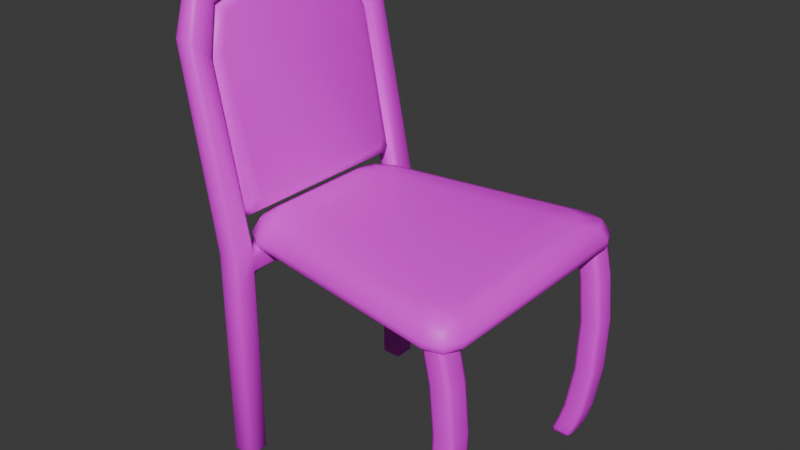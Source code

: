 # Source: Krzeslo21.blend  (saved by Blender 4.0.36; exported with 4.5.12 LTS)
import bpy
from mathutils import Matrix  # noqa: F401  (used for matrix-valued properties, if any)

bpy.ops.wm.read_factory_settings(use_empty=True)
scene = bpy.context.scene
scene.name = 'Scene'

# ---- collections
col_collection = bpy.data.collections.new('Collection'); scene.collection.children.link(col_collection)

# ---- images (referenced by path relative to the original .blend; pixels are not part of the script)
import os
ASSET_DIR = os.environ.get("B2B_ASSET_DIR", "")  # directory of the original .blend (textures are referenced by path, not embedded)
HERE = os.path.dirname(os.path.abspath(__file__))  # packed textures are extracted next to this script under _unpacked/

def load_image(name, relpath, width, height, colorspace="sRGB"):
    """Load a texture the original file referenced (path relative to the .blend, or extracted next to this script)."""
    p = next((c for c in (os.path.join(HERE, relpath), os.path.join(ASSET_DIR, relpath)) if relpath and os.path.exists(c)), "")
    if p:
        img = bpy.data.images.load(p, check_existing=True)
        img.name = name
    else:  # same state as the original file: an image datablock whose file is absent (Cycles renders it pink)
        img = bpy.data.images.new(name, width, height)
        img.source = "FILE"
        img.filepath = "//" + (relpath or name)
    img.colorspace_settings.name = colorspace
    return img
img_untitled = load_image('Untitled', '', 1024, 1024, 'sRGB')

# ---- materials (node trees are filled in below, after node groups)
mat_material = bpy.data.materials.new('Material')
mat_material.alpha_threshold = 0.0
mat_material.use_transparent_shadow = False
mat_material.roughness = 0.5
mat_material.line_color = (0.0, 0.0, 0.0, 1.0)

# ---- material node trees
mat_material.use_nodes = True; mat_material.node_tree.nodes.clear()
_N = mat_material.node_tree.nodes; _L = mat_material.node_tree.links
n0 = _N.new('ShaderNodeOutputMaterial'); n0.name = 'Material Output'; n0.location = (300, 300)
n1 = _N.new('ShaderNodeBsdfPrincipled'); n1.name = 'Principled BSDF'; n1.location = (10, 300)
n1.inputs[3].default_value = 1.45
n2 = _N.new('ShaderNodeTexImage'); n2.name = 'Image Texture'; n2.location = (-280, 280)
n2.image = img_untitled
_L.new(n1.outputs[0], n0.inputs[0])
_L.new(n2.outputs[0], n1.inputs[0])
n0.is_active_output = True

# ---- world
world_world = bpy.data.worlds.new('World'); scene.world = world_world
world_world.use_nodes = True; world_world.node_tree.nodes.clear()
_N = world_world.node_tree.nodes; _L = world_world.node_tree.links
n0 = _N.new('ShaderNodeOutputWorld'); n0.name = 'World Output'; n0.location = (300, 300)
n1 = _N.new('ShaderNodeBackground'); n1.name = 'Background'; n1.location = (10, 300)
n1.inputs[0].default_value = (0.05088, 0.05088, 0.05088, 1.0)
_L.new(n1.outputs[0], n0.inputs[0])
n0.is_active_output = True
world_world.color = (0.05088, 0.05088, 0.05088)
world_world.use_sun_shadow = False
world_world.sun_shadow_jitter_overblur = 0.0

# ---- meshes
me_cube = bpy.data.meshes.new('Cube')
me_cube.from_pydata([(0.9056, -0.9358, 1.647), (0.9386, -0.899, 1.647), (0.929, -0.925, 1.647), (0.9386, -0.7801, 1.647), (0.9056, -0.7433, 1.647), (0.929, -0.754, 1.647), (0.8063, -0.7433, 1.647), (0.7733, -0.7801, 1.647), (0.783, -0.754, 1.647), (0.7733, -0.899, 1.647), (0.8063, -0.9358, 1.647), (0.783, -0.925, 1.647), (0.8813, -0.7433, 0.1496), (0.915, -0.7801, 0.1496), (0.9051, -0.754, 0.1496), (0.823, -0.7801, 0.0007682), (0.8403, -0.7433, 0.04903), (0.8712, -0.7801, 0.04179), (0.8317, -0.754, 0.0149), (0.8488, -0.7588, 0.01858), (0.8607, -0.754, 0.04032), (0.8502, -0.7801, 0.01278), (0.915, -0.899, 0.1496), (0.8813, -0.9358, 0.1496), (0.9051, -0.925, 0.1496), (0.8403, -0.9358, 0.04903), (0.823, -0.899, 0.0007682), (0.8712, -0.899, 0.04179), (0.8282, -0.925, 0.01641), (0.8484, -0.9202, 0.01964), (0.8501, -0.899, 0.01128), (0.8623, -0.925, 0.04541), (0.7497, -0.7801, 0.1496), (0.7834, -0.7433, 0.1496), (0.7596, -0.754, 0.1496), (0.7427, -0.7433, 0.04903), (0.7209, -0.7801, 0.0007682), (0.7059, -0.7801, 0.04179), (0.7284, -0.7541, 0.01641), (0.7108, -0.7588, 0.01964), (0.7024, -0.7801, 0.01128), (0.7178, -0.7541, 0.04541), (0.7834, -0.9358, 0.1496), (0.7497, -0.899, 0.1496), (0.7596, -0.925, 0.1496), (0.7059, -0.899, 0.04179), (0.7209, -0.899, 0.0007682), (0.7427, -0.9358, 0.04903), (0.7034, -0.899, 0.01278), (0.7121, -0.9202, 0.02075), (0.7318, -0.925, 0.0149), (0.7196, -0.9251, 0.0508), (0.8288, -0.7801, 1.395), (0.8617, -0.7433, 1.395), (0.8384, -0.754, 1.395), (0.8247, -0.7433, 0.2887), (0.7912, -0.7801, 0.2887), (0.801, -0.754, 0.2887), (0.8953, -0.7433, 1.043), (0.8623, -0.7801, 1.043), (0.872, -0.754, 1.043), (0.8817, -0.7433, 0.6376), (0.8485, -0.7801, 0.6376), (0.8583, -0.754, 0.6376), (0.9565, -0.7801, 0.2887), (0.9231, -0.7433, 0.2887), (0.9467, -0.754, 0.2887), (0.9611, -0.7433, 1.395), (0.9941, -0.7801, 1.395), (0.9844, -0.754, 1.395), (1.014, -0.7801, 0.6376), (0.9806, -0.7433, 0.6376), (1.004, -0.754, 0.6376), (1.028, -0.7801, 1.043), (0.9945, -0.7433, 1.043), (1.018, -0.754, 1.043), (0.7912, -0.899, 0.2887), (0.8247, -0.9358, 0.2887), (0.801, -0.925, 0.2887), (0.8617, -0.9358, 1.395), (0.8288, -0.899, 1.395), (0.8384, -0.925, 1.395), (0.8485, -0.899, 0.6376), (0.8817, -0.9358, 0.6376), (0.8583, -0.925, 0.6376), (0.8623, -0.899, 1.043), (0.8953, -0.9358, 1.043), (0.872, -0.925, 1.043), (0.9941, -0.899, 1.395), (0.9611, -0.9358, 1.395), (0.9844, -0.925, 1.395), (0.9231, -0.9358, 0.2887), (0.9565, -0.899, 0.2887), (0.9467, -0.925, 0.2887), (0.9945, -0.9358, 1.043), (1.028, -0.899, 1.043), (1.018, -0.925, 1.043), (0.9806, -0.9358, 0.6376), (1.014, -0.899, 0.6376), (1.004, -0.925, 0.6376), (0.9056, 0.9358, 1.647), (0.9386, 0.899, 1.647), (0.929, 0.925, 1.647), (0.9386, 0.7801, 1.647), (0.9056, 0.7433, 1.647), (0.929, 0.754, 1.647), (0.8063, 0.7433, 1.647), (0.7733, 0.7801, 1.647), (0.783, 0.754, 1.647), (0.7733, 0.899, 1.647), (0.8063, 0.9358, 1.647), (0.783, 0.925, 1.647), (0.8813, 0.7433, 0.1496), (0.915, 0.7801, 0.1496), (0.9051, 0.754, 0.1496), (0.823, 0.7801, 0.0007682), (0.8403, 0.7433, 0.04903), (0.8712, 0.7801, 0.04179), (0.8317, 0.754, 0.0149), (0.8488, 0.7588, 0.01858), (0.8607, 0.754, 0.04032), (0.8502, 0.7801, 0.01278), (0.915, 0.899, 0.1496), (0.8813, 0.9358, 0.1496), (0.9051, 0.925, 0.1496), (0.8403, 0.9358, 0.04903), (0.823, 0.899, 0.0007682), (0.8712, 0.899, 0.04179), (0.8282, 0.925, 0.01641), (0.8484, 0.9202, 0.01964), (0.8501, 0.899, 0.01128), (0.8623, 0.925, 0.04541), (0.7497, 0.7801, 0.1496), (0.7834, 0.7433, 0.1496), (0.7596, 0.754, 0.1496), (0.7427, 0.7433, 0.04903), (0.7209, 0.7801, 0.0007682), (0.7059, 0.7801, 0.04179), (0.7284, 0.7541, 0.01641), (0.7108, 0.7588, 0.01964), (0.7024, 0.7801, 0.01128), (0.7178, 0.7541, 0.04541), (0.7834, 0.9358, 0.1496), (0.7497, 0.899, 0.1496), (0.7596, 0.925, 0.1496), (0.7059, 0.899, 0.04179), (0.7209, 0.899, 0.0007682), (0.7427, 0.9358, 0.04903), (0.7034, 0.899, 0.01278), (0.7121, 0.9202, 0.02075), (0.7318, 0.925, 0.0149), (0.7196, 0.9251, 0.0508), (0.8288, 0.7801, 1.395), (0.8617, 0.7433, 1.395), (0.8384, 0.754, 1.395), (0.8247, 0.7433, 0.2887), (0.7912, 0.7801, 0.2887), (0.801, 0.754, 0.2887), (0.8953, 0.7433, 1.043), (0.8623, 0.7801, 1.043), (0.872, 0.754, 1.043), (0.8817, 0.7433, 0.6376), (0.8485, 0.7801, 0.6376), (0.8583, 0.754, 0.6376), (0.9565, 0.7801, 0.2887), (0.9231, 0.7433, 0.2887), (0.9467, 0.754, 0.2887), (0.9611, 0.7433, 1.395), (0.9941, 0.7801, 1.395), (0.9844, 0.754, 1.395), (1.014, 0.7801, 0.6376), (0.9806, 0.7433, 0.6376), (1.004, 0.754, 0.6376), (1.028, 0.7801, 1.043), (0.9945, 0.7433, 1.043), (1.018, 0.754, 1.043), (0.7912, 0.899, 0.2887), (0.8247, 0.9358, 0.2887), (0.801, 0.925, 0.2887), (0.8617, 0.9358, 1.395), (0.8288, 0.899, 1.395), (0.8384, 0.925, 1.395), (0.8485, 0.899, 0.6376), (0.8817, 0.9358, 0.6376), (0.8583, 0.925, 0.6376), (0.8623, 0.899, 1.043), (0.8953, 0.9358, 1.043), (0.872, 0.925, 1.043), (0.9941, 0.899, 1.395), (0.9611, 0.9358, 1.395), (0.9844, 0.925, 1.395), (0.9231, 0.9358, 0.2887), (0.9565, 0.899, 0.2887), (0.9467, 0.925, 0.2887), (0.9945, 0.9358, 1.043), (1.028, 0.899, 1.043), (1.018, 0.925, 1.043), (0.9806, 0.9358, 0.6376), (1.014, 0.899, 0.6376), (1.004, 0.925, 0.6376), (-1.0, -0.4942, 1.7), (-0.8193, -0.7064, 1.7), (-0.9471, -0.6322, 1.7), (-0.9563, -0.4556, 1.805), (-0.7742, -0.6694, 1.805), (-0.9029, -0.5946, 1.805), (-0.8193, 0.7064, 1.7), (-1.0, 0.4942, 1.7), (-0.9471, 0.6322, 1.7), (-0.7742, 0.6694, 1.805), (-0.9563, 0.4556, 1.805), (-0.9029, 0.5946, 1.805), (0.812, -0.9697, 1.7), (1.0, -0.8096, 1.7), (0.9449, -0.9353, 1.7), (0.7661, -0.9179, 1.805), (0.9563, -0.756, 1.805), (0.9006, -0.8832, 1.805), (1.0, 0.8096, 1.7), (0.812, 0.9697, 1.7), (0.9449, 0.9353, 1.7), (0.9563, 0.756, 1.805), (0.7661, 0.9179, 1.805), (0.9006, 0.8832, 1.805), (-0.6674, -0.5797, 1.849), (-0.797, -0.5044, 1.849), (-0.8507, -0.3644, 1.849), (-0.797, 0.5044, 1.849), (-0.6674, 0.5797, 1.849), (-0.8507, 0.3644, 1.849), (0.7943, 0.7585, 1.849), (0.8507, 0.6298, 1.849), (0.6583, 0.7936, 1.849), (0.7943, -0.7585, 1.849), (0.6583, -0.7936, 1.849), (0.8507, -0.6298, 1.849), (-0.6208, -0.4493, 1.864), (-0.6871, -0.4108, 1.864), (-0.7146, -0.3392, 1.864), (-0.6871, 0.4108, 1.864), (-0.6208, 0.4493, 1.864), (-0.7146, 0.3392, 1.864), (0.6962, 0.6433, 1.864), (0.7146, 0.6013, 1.864), (0.6519, 0.6547, 1.864), (0.6962, -0.6433, 1.864), (0.6519, -0.6547, 1.864), (0.7146, -0.6013, 1.864), (-0.8158, -0.6951, 1.647), (-0.8197, -0.7064, 1.658), (-0.9883, -0.4926, 1.647), (-1.0, -0.4946, 1.658), (-0.9378, -0.6243, 1.647), (-0.9472, -0.6323, 1.658), (-0.9883, 0.4926, 1.647), (-1.0, 0.4946, 1.658), (-0.8158, 0.6951, 1.647), (-0.8197, 0.7064, 1.658), (-0.9378, 0.6243, 1.647), (-0.9472, 0.6323, 1.658), (0.9883, -0.8079, 1.647), (1.0, -0.8102, 1.658), (0.8123, -0.9578, 1.647), (0.8126, -0.9698, 1.658), (0.9367, -0.9257, 1.647), (0.9451, -0.9356, 1.658), (0.8123, 0.9578, 1.647), (0.8126, 0.9698, 1.658), (0.9883, 0.8079, 1.647), (1.0, 0.8102, 1.658), (0.9367, 0.9257, 1.647), (0.9451, 0.9356, 1.658), (-0.6455, -0.3613, 1.875), (0.6692, -0.5995, 1.875), (-0.6455, 0.3613, 1.875), (0.6692, 0.5995, 1.875), (-0.9747, 0.7779, 0.0309), (-0.9438, 0.7779, -3.893e-06), (-0.9438, 0.747, 0.0309), (-0.9438, 0.9006, -3.893e-06), (-0.9747, 0.9023, 0.0309), (-0.9436, 0.9315, 0.0309), (-0.821, 0.7779, -3.893e-06), (-0.7901, 0.7779, 0.0309), (-0.821, 0.747, 0.0309), (-0.821, 0.9006, -3.893e-06), (-0.8212, 0.9315, 0.0309), (-0.7901, 0.9023, 0.0309), (-0.9438, 0.747, 1.449), (-0.9438, 0.7161, 1.48), (-0.9747, 0.7779, 1.511), (-0.821, 0.747, 1.449), (-0.7901, 0.7779, 1.511), (-0.821, 0.7161, 1.48), (-0.8212, 0.9315, 1.48), (-0.7901, 0.9024, 1.48), (-0.9747, 0.9024, 1.48), (-0.9436, 0.9315, 1.48), (-1.276, 0.306, 3.378), (-1.31, 0.3314, 3.401), (-1.211, 0.7844, 2.97), (-1.179, 0.7609, 2.95), (-1.268, 0.66, 3.283), (-1.241, 0.6396, 3.265), (-1.076, 0.7609, 2.95), (-1.054, 0.7844, 2.97), (-1.141, 0.3314, 3.401), (-1.165, 0.306, 3.378), (-1.151, 0.6396, 3.265), (-1.132, 0.66, 3.283), (-1.211, 0.9176, 3.086), (-1.232, 0.8934, 3.065), (-1.333, 0.4483, 3.502), (-1.31, 0.4743, 3.525), (-1.268, 0.7757, 3.384), (-1.287, 0.7548, 3.366), (-1.199, 0.4743, 3.525), (-1.165, 0.4483, 3.502), (-1.076, 0.8934, 3.065), (-1.107, 0.9176, 3.086), (-1.151, 0.7548, 3.366), (-1.178, 0.7757, 3.384), (-0.9747, 0.9026, 1.645), (-0.9435, 0.9315, 1.645), (-0.8212, 0.9315, 1.645), (-0.7901, 0.9026, 1.645), (-0.8272, 0.747, 1.676), (-0.821, 0.7161, 1.645), (-0.7873, 0.7748, 1.615), (-0.9492, 0.747, 1.676), (-0.9719, 0.7748, 1.615), (-0.9438, 0.7161, 1.645), (-0.821, 0.0, 1.48), (-0.7901, 0.0, 1.511), (-0.9747, 0.0, 1.511), (-0.9438, 0.0, 1.48), (-0.7901, 0.0, 1.614), (-0.821, 0.0, 1.645), (-0.9438, 0.0, 1.645), (-0.9747, 0.0, 1.614), (-0.9282, 0.6711, 1.846), (-0.868, 0.6598, 1.885), (-0.9335, 0.7378, 1.911), (-0.8769, 0.7112, 1.935), (-1.216, 0.6338, 3.248), (-1.151, 0.6129, 3.24), (-1.25, 0.3103, 3.357), (-1.181, 0.3054, 3.345), (-1.157, 0.7513, 2.942), (-1.092, 0.7243, 2.951), (-0.8649, 0.6482, 2.008), (-0.8473, 0.6085, 1.954), (-1.14, 0.2948, 3.288), (-1.119, 0.5636, 3.196), (-1.061, 0.6604, 2.946), (-0.9747, -0.7779, 0.0309), (-0.9438, -0.7779, -3.893e-06), (-0.9438, -0.747, 0.0309), (-0.9438, -0.9006, -3.893e-06), (-0.9747, -0.9023, 0.0309), (-0.9436, -0.9315, 0.0309), (-0.821, -0.7779, -3.893e-06), (-0.7901, -0.7779, 0.0309), (-0.821, -0.747, 0.0309), (-0.821, -0.9006, -3.893e-06), (-0.8212, -0.9315, 0.0309), (-0.7901, -0.9023, 0.0309), (-0.9438, -0.747, 1.449), (-0.9438, -0.7161, 1.48), (-0.9747, -0.7779, 1.511), (-0.821, -0.747, 1.449), (-0.7901, -0.7779, 1.511), (-0.821, -0.7161, 1.48), (-0.8212, -0.9315, 1.48), (-0.7901, -0.9024, 1.48), (-0.9747, -0.9024, 1.48), (-0.9436, -0.9315, 1.48), (-1.276, -0.306, 3.378), (-1.31, -0.3314, 3.401), (-1.211, -0.7844, 2.97), (-1.179, -0.7609, 2.95), (-1.268, -0.66, 3.283), (-1.241, -0.6396, 3.265), (-1.076, -0.7609, 2.95), (-1.054, -0.7844, 2.97), (-1.141, -0.3314, 3.401), (-1.165, -0.306, 3.378), (-1.151, -0.6396, 3.265), (-1.132, -0.66, 3.283), (-1.211, -0.9176, 3.086), (-1.232, -0.8934, 3.065), (-1.333, -0.4483, 3.502), (-1.31, -0.4743, 3.525), (-1.268, -0.7757, 3.384), (-1.287, -0.7548, 3.366), (-1.199, -0.4743, 3.525), (-1.165, -0.4483, 3.502), (-1.076, -0.8934, 3.065), (-1.107, -0.9176, 3.086), (-1.151, -0.7548, 3.366), (-1.178, -0.7757, 3.384), (-0.9747, -0.9026, 1.645), (-0.9435, -0.9315, 1.645), (-0.8212, -0.9315, 1.645), (-0.7901, -0.9026, 1.645), (-0.8272, -0.747, 1.676), (-0.821, -0.7161, 1.645), (-0.7873, -0.7748, 1.615), (-0.9492, -0.747, 1.676), (-0.9719, -0.7748, 1.615), (-0.9438, -0.7161, 1.645), (-0.9282, -0.6711, 1.846), (-0.868, -0.6598, 1.885), (-0.9335, -0.7378, 1.911), (-0.8769, -0.7112, 1.935), (-1.216, -0.6338, 3.248), (-1.151, -0.6129, 3.24), (-1.25, -0.3103, 3.357), (-1.181, -0.3054, 3.345), (-1.157, -0.7513, 2.942), (-1.092, -0.7243, 2.951), (-0.8649, -0.6482, 2.008), (-0.8473, -0.6085, 1.954), (-1.14, -0.2948, 3.288), (-1.119, -0.5636, 3.196), (-1.061, -0.6604, 2.946), (-1.266, 0.3092, 3.346), (-1.261, 0.3104, 3.355), (-1.168, 0.7514, 2.939), (-1.174, 0.744, 2.937), (-1.227, 0.6339, 3.245), (-1.234, 0.6282, 3.238), (-0.9533, 0.7307, 1.91), (-0.9444, 0.7379, 1.909), (-0.947, 0.6683, 1.849), (-0.9391, 0.6712, 1.844), (-1.261, -0.3104, 3.355), (-1.266, -0.3092, 3.346), (-1.174, -0.744, 2.937), (-1.168, -0.7514, 2.939), (-1.234, -0.6282, 3.238), (-1.227, -0.6339, 3.245), (-0.9444, -0.7379, 1.909), (-0.9533, -0.7307, 1.91), (-0.947, -0.6683, 1.849), (-0.9391, -0.6712, 1.844)], [], [(32, 43, 76, 56), (25, 23, 42, 47), (36, 15, 26, 46), (79, 89, 0, 10), (45, 43, 32, 37), (35, 33, 12, 16), (17, 13, 22, 27), (42, 23, 91, 77), (52, 80, 9, 7), (12, 33, 55, 65), (67, 53, 6, 4), (22, 13, 64, 92), (53, 67, 74, 58), (58, 74, 71, 61), (85, 59, 62, 82), (73, 95, 98, 70), (97, 83, 77, 91), (68, 88, 95, 73), (61, 71, 65, 55), (70, 98, 92, 64), (82, 62, 56, 76), (94, 86, 83, 97), (89, 79, 86, 94), (80, 52, 59, 85), (15, 18, 19, 21), (16, 20, 19, 18), (17, 21, 19, 20), (25, 28, 29, 31), (26, 30, 29, 28), (27, 31, 29, 30), (35, 38, 39, 41), (36, 40, 39, 38), (37, 41, 39, 40), (45, 48, 49, 51), (46, 50, 49, 48), (47, 51, 49, 50), (33, 35, 41, 34), (34, 41, 37, 32), (23, 25, 31, 24), (24, 31, 27, 22), (26, 15, 21, 30), (30, 21, 17, 27), (47, 42, 44, 51), (51, 44, 43, 45), (46, 26, 28, 50), (50, 28, 25, 47), (13, 17, 20, 14), (14, 20, 16, 12), (36, 46, 48, 40), (40, 48, 45, 37), (15, 36, 38, 18), (18, 38, 35, 16), (86, 79, 81, 87), (87, 81, 80, 85), (53, 58, 60, 54), (54, 60, 59, 52), (83, 86, 87, 84), (84, 87, 85, 82), (58, 61, 63, 60), (60, 63, 62, 59), (77, 83, 84, 78), (78, 84, 82, 76), (61, 55, 57, 63), (63, 57, 56, 62), (74, 67, 69, 75), (75, 69, 68, 73), (89, 94, 96, 90), (90, 96, 95, 88), (71, 74, 75, 72), (72, 75, 73, 70), (94, 97, 99, 96), (96, 99, 98, 95), (65, 71, 72, 66), (66, 72, 70, 64), (97, 91, 93, 99), (99, 93, 92, 98), (55, 33, 34, 57), (57, 34, 32, 56), (42, 77, 78, 44), (44, 78, 76, 43), (64, 13, 14, 66), (66, 14, 12, 65), (3, 68, 69, 5), (5, 69, 67, 4), (52, 7, 8, 54), (54, 8, 6, 53), (79, 10, 11, 81), (81, 11, 9, 80), (91, 23, 24, 93), (93, 24, 22, 92), (0, 89, 90, 2), (2, 90, 88, 1), (88, 68, 3, 1), (132, 156, 176, 143), (125, 147, 142, 123), (136, 146, 126, 115), (179, 110, 100, 189), (145, 137, 132, 143), (135, 116, 112, 133), (117, 127, 122, 113), (142, 177, 191, 123), (152, 107, 109, 180), (112, 165, 155, 133), (167, 104, 106, 153), (122, 192, 164, 113), (153, 158, 174, 167), (158, 161, 171, 174), (185, 182, 162, 159), (173, 170, 198, 195), (197, 191, 177, 183), (168, 173, 195, 188), (161, 155, 165, 171), (170, 164, 192, 198), (182, 176, 156, 162), (194, 197, 183, 186), (189, 194, 186, 179), (180, 185, 159, 152), (115, 121, 119, 118), (116, 118, 119, 120), (117, 120, 119, 121), (125, 131, 129, 128), (126, 128, 129, 130), (127, 130, 129, 131), (135, 141, 139, 138), (136, 138, 139, 140), (137, 140, 139, 141), (145, 151, 149, 148), (146, 148, 149, 150), (147, 150, 149, 151), (133, 134, 141, 135), (134, 132, 137, 141), (123, 124, 131, 125), (124, 122, 127, 131), (126, 130, 121, 115), (130, 127, 117, 121), (147, 151, 144, 142), (151, 145, 143, 144), (146, 150, 128, 126), (150, 147, 125, 128), (113, 114, 120, 117), (114, 112, 116, 120), (136, 140, 148, 146), (140, 137, 145, 148), (115, 118, 138, 136), (118, 116, 135, 138), (186, 187, 181, 179), (187, 185, 180, 181), (153, 154, 160, 158), (154, 152, 159, 160), (183, 184, 187, 186), (184, 182, 185, 187), (158, 160, 163, 161), (160, 159, 162, 163), (177, 178, 184, 183), (178, 176, 182, 184), (161, 163, 157, 155), (163, 162, 156, 157), (174, 175, 169, 167), (175, 173, 168, 169), (189, 190, 196, 194), (190, 188, 195, 196), (171, 172, 175, 174), (172, 170, 173, 175), (194, 196, 199, 197), (196, 195, 198, 199), (165, 166, 172, 171), (166, 164, 170, 172), (197, 199, 193, 191), (199, 198, 192, 193), (155, 157, 134, 133), (157, 156, 132, 134), (142, 144, 178, 177), (144, 143, 176, 178), (164, 166, 114, 113), (166, 165, 112, 114), (103, 105, 169, 168), (105, 104, 167, 169), (152, 154, 108, 107), (154, 153, 106, 108), (179, 181, 111, 110), (181, 180, 109, 111), (191, 193, 124, 123), (193, 192, 122, 124), (100, 102, 190, 189), (102, 101, 188, 190), (188, 101, 103, 168), (215, 204, 201, 212), (234, 224, 204, 215), (261, 213, 214, 265), (200, 251, 253, 202), (265, 214, 212, 263), (228, 232, 222, 209), (209, 222, 219, 206), (231, 235, 216, 221), (221, 216, 213, 218), (226, 229, 210, 203), (203, 210, 207, 200), (208, 259, 255, 207), (204, 224, 225, 205), (205, 225, 226, 203), (228, 209, 211, 227), (227, 211, 210, 229), (201, 204, 205, 202), (202, 205, 203, 200), (209, 206, 208, 211), (211, 208, 207, 210), (231, 221, 223, 230), (230, 223, 222, 232), (221, 218, 220, 223), (223, 220, 219, 222), (234, 215, 217, 233), (233, 217, 216, 235), (215, 212, 214, 217), (217, 214, 213, 216), (269, 218, 213, 261), (220, 271, 267, 219), (251, 200, 207, 255), (263, 212, 201, 249), (257, 206, 219, 267), (206, 257, 259, 208), (218, 269, 271, 220), (202, 253, 249, 201), (236, 237, 225, 224), (237, 238, 226, 225), (239, 240, 228, 227), (241, 239, 227, 229), (242, 243, 231, 230), (244, 242, 230, 232), (245, 246, 234, 233), (247, 245, 233, 235), (246, 236, 224, 234), (238, 241, 229, 226), (243, 247, 235, 231), (240, 244, 232, 228), (272, 274, 241, 238), (274, 240, 239, 241), (264, 260, 261, 265), (262, 264, 265, 263), (250, 252, 253, 251), (252, 248, 249, 253), (256, 258, 259, 257), (258, 254, 255, 259), (268, 270, 271, 269), (270, 266, 267, 271), (251, 255, 254, 250), (257, 267, 266, 256), (269, 261, 260, 268), (263, 249, 248, 262), (254, 258, 256, 266, 270, 268, 260, 264, 262, 248, 252, 250), (236, 272, 238, 237), (246, 273, 272, 236), (273, 275, 274, 272), (275, 244, 240, 274), (245, 247, 273, 246), (247, 243, 275, 273), (243, 242, 244, 275), (392, 395, 316, 313), (304, 301, 329, 326), (391, 312, 299, 378), (284, 291, 288, 278), (309, 320, 317, 306), (313, 316, 321, 314), (287, 295, 292, 283), (281, 297, 294, 286), (279, 285, 282, 277), (307, 298, 303, 308), (299, 312, 315, 302), (300, 311, 322, 330), (327, 331, 338, 337), (323, 310, 319, 324), (318, 305, 328, 325), (314, 321, 319, 310), (302, 315, 311, 300), (308, 303, 301, 304), (290, 330, 322, 296), (330, 290, 334, 339), (385, 306, 317, 396), (292, 328, 336, 333), (297, 323, 324, 294), (305, 318, 320, 309), (295, 325, 328, 292), (289, 293, 332, 335), (276, 277, 278), (279, 280, 281), (282, 283, 284), (285, 286, 287), (288, 289, 290), (291, 292, 293), (326, 327, 328), (329, 330, 331), (279, 277, 276, 280), (297, 281, 280, 296), (285, 279, 281, 286), (295, 287, 286, 294), (282, 285, 287, 283), (291, 284, 283, 292), (277, 282, 284, 278), (278, 288, 290, 276), (293, 289, 288, 291), (309, 306, 307, 308), (299, 302, 303, 298), (305, 309, 308, 304), (302, 300, 301, 303), (315, 312, 313, 314), (317, 320, 321, 316), (311, 315, 314, 310), (320, 318, 319, 321), (329, 301, 300, 330), (323, 297, 296, 322), (385, 386, 307, 306), (312, 391, 392, 313), (395, 396, 317, 316), (325, 295, 294, 324), (377, 298, 307, 386), (310, 323, 322, 311), (318, 325, 324, 319), (304, 326, 328, 305), (326, 329, 331, 327), (327, 337, 336, 328), (332, 293, 292, 333), (334, 290, 289, 335), (330, 339, 338, 331), (276, 290, 296, 280), (417, 418, 347, 346), (428, 430, 344, 348), (433, 428, 348, 342), (421, 422, 351, 350, 354, 353, 352, 423, 424, 425), (435, 433, 342, 340), (436, 417, 346, 427), (340, 342, 343, 341), (341, 343, 350, 351), (344, 346, 347, 345), (345, 347, 352, 353), (348, 344, 345, 349), (349, 345, 353, 354), (342, 348, 349, 343), (343, 349, 354, 350), (418, 423, 352, 347), (341, 412, 411, 340), (351, 422, 412, 341), (441, 415, 417, 436), (340, 411, 445, 435), (383, 405, 408, 380), (363, 357, 367, 370), (388, 385, 396, 399), (392, 393, 400, 395), (366, 362, 371, 374), (360, 365, 373, 376), (358, 356, 361, 364), (386, 387, 382, 377), (378, 381, 394, 391), (379, 409, 401, 390), (406, 337, 338, 410), (402, 403, 398, 389), (397, 404, 407, 384), (393, 389, 398, 400), (381, 379, 390, 394), (387, 383, 380, 382), (369, 375, 401, 409), (409, 339, 334, 369), (371, 333, 336, 407), (376, 373, 403, 402), (384, 388, 399, 397), (374, 371, 407, 404), (368, 335, 332, 372), (355, 357, 356), (358, 360, 359), (361, 363, 362), (364, 366, 365), (367, 369, 368), (370, 372, 371), (405, 407, 406), (408, 410, 409), (358, 359, 355, 356), (376, 375, 359, 360), (364, 365, 360, 358), (374, 373, 365, 366), (361, 362, 366, 364), (370, 371, 362, 363), (356, 357, 363, 361), (357, 355, 369, 367), (372, 370, 367, 368), (388, 387, 386, 385), (378, 377, 382, 381), (384, 383, 387, 388), (381, 382, 380, 379), (394, 393, 392, 391), (396, 395, 400, 399), (390, 389, 393, 394), (399, 400, 398, 397), (408, 409, 379, 380), (402, 401, 375, 376), (404, 403, 373, 374), (389, 390, 401, 402), (397, 398, 403, 404), (383, 384, 407, 405), (405, 406, 410, 408), (406, 407, 336, 337), (332, 333, 371, 372), (334, 335, 368, 369), (409, 410, 338, 339), (355, 359, 375, 369), (442, 413, 419, 439), (445, 411, 413, 442), (439, 419, 415, 441), (411, 412, 414, 413), (412, 422, 421, 414), (415, 416, 418, 417), (416, 424, 423, 418), (419, 420, 416, 415), (420, 425, 424, 416), (413, 414, 420, 419), (414, 421, 425, 420), (430, 427, 346, 344), (298, 377, 378, 299), (434, 432, 433, 435), (431, 426, 427, 430), (429, 431, 430, 428), (432, 429, 428, 433), (445, 442, 443, 444), (441, 436, 437, 440), (439, 441, 440, 438), (442, 439, 438, 443), (436, 427, 426, 437), (435, 445, 444, 434), (444, 443, 438, 440, 437, 426, 431, 429, 432, 434)])
me_cube.polygons.foreach_set('use_smooth', [True] * 426)
_uv = me_cube.uv_layers.new(name='UVMap')
_uv.uv.foreach_set('vector', [0.7714, 0.2259, 0.7535, 0.2259, 0.7535, 0.2046, 0.7714, 0.2046, 0.06078, 0.77, 0.05528, 0.7546, 0.07003, 0.7553, 0.0755, 0.7707, 0.2313, 0.7843, 0.2159, 0.7843, 0.2159, 0.7663, 0.2313, 0.7663, 0.0664, 0.567, 0.05143, 0.5663, 0.06144, 0.5288, 0.07642, 0.5294, 0.7535, 0.2425, 0.7535, 0.2259, 0.7714, 0.2259, 0.7714, 0.2425, 0.08455, 0.7707, 0.09, 0.7553, 0.1048, 0.7546, 0.09926, 0.77, 0.164, 0.7708, 0.164, 0.7545, 0.182, 0.7545, 0.182, 0.7708, 0.07003, 0.7553, 0.05528, 0.7546, 0.04989, 0.7334, 0.06472, 0.734, 0.7714, 0.03761, 0.7535, 0.03761, 0.7535, 6.905e-05, 0.7714, 6.905e-05, 0.1048, 0.7546, 0.09, 0.7553, 0.09529, 0.734, 0.1101, 0.7334, 0.1085, 0.5663, 0.09349, 0.567, 0.08344, 0.5294, 0.09842, 0.5288, 0.182, 0.7545, 0.164, 0.7545, 0.164, 0.7335, 0.182, 0.7335, 0.09349, 0.567, 0.1085, 0.5663, 0.1159, 0.6192, 0.1009, 0.6199, 0.1009, 0.6199, 0.1159, 0.6192, 0.1165, 0.6804, 0.1016, 0.6811, 0.7535, 0.09051, 0.7714, 0.09051, 0.7714, 0.1516, 0.7535, 0.1516, 0.164, 0.6198, 0.182, 0.6198, 0.182, 0.6809, 0.164, 0.6809, 0.0435, 0.6804, 0.05842, 0.6811, 0.06472, 0.734, 0.04989, 0.7334, 0.164, 0.5666, 0.182, 0.5666, 0.182, 0.6198, 0.164, 0.6198, 0.1016, 0.6811, 0.1165, 0.6804, 0.1101, 0.7334, 0.09529, 0.734, 0.164, 0.6809, 0.182, 0.6809, 0.182, 0.7335, 0.164, 0.7335, 0.7535, 0.1516, 0.7714, 0.1516, 0.7714, 0.2046, 0.7535, 0.2046, 0.04407, 0.6193, 0.05903, 0.6199, 0.05842, 0.6811, 0.0435, 0.6804, 0.05143, 0.5663, 0.0664, 0.567, 0.05903, 0.6199, 0.04407, 0.6193, 0.7535, 0.03761, 0.7714, 0.03761, 0.7714, 0.09051, 0.7535, 0.09051, 0.2159, 0.7843, 0.2145, 0.7882, 0.2119, 0.7875, 0.2117, 0.7843, 0.09926, 0.77, 0.1024, 0.7712, 0.1007, 0.7746, 0.09819, 0.7753, 0.164, 0.7708, 0.164, 0.7752, 0.1608, 0.7743, 0.1601, 0.771, 0.06078, 0.77, 0.06239, 0.775, 0.05937, 0.7744, 0.05745, 0.7705, 0.2159, 0.7663, 0.2117, 0.7663, 0.2119, 0.7631, 0.215, 0.7624, 0.182, 0.7708, 0.1859, 0.7703, 0.1852, 0.7742, 0.182, 0.7754, 0.08455, 0.7707, 0.0826, 0.7757, 0.07993, 0.7754, 0.08081, 0.7714, 0.2313, 0.7843, 0.234, 0.7843, 0.2326, 0.7875, 0.23, 0.7882, 0.7714, 0.2425, 0.7753, 0.2418, 0.7746, 0.2458, 0.7714, 0.2471, 0.7535, 0.2425, 0.7535, 0.2469, 0.7503, 0.2456, 0.7495, 0.241, 0.2313, 0.7663, 0.2295, 0.7624, 0.2324, 0.7631, 0.2338, 0.7663, 0.0755, 0.7707, 0.079, 0.7706, 0.07993, 0.7752, 0.07692, 0.7759, 0.09, 0.7553, 0.08455, 0.7707, 0.08081, 0.7714, 0.08641, 0.7554, 0.7753, 0.2258, 0.7753, 0.2418, 0.7714, 0.2425, 0.7714, 0.2259, 0.05528, 0.7546, 0.06078, 0.77, 0.05745, 0.7705, 0.05168, 0.7545, 0.1859, 0.7545, 0.1859, 0.7703, 0.182, 0.7708, 0.182, 0.7545, 0.2159, 0.7663, 0.2159, 0.7843, 0.2117, 0.7843, 0.2117, 0.7663, 0.182, 0.7754, 0.164, 0.7752, 0.164, 0.7708, 0.182, 0.7708, 0.0755, 0.7707, 0.07003, 0.7553, 0.07362, 0.7554, 0.079, 0.7706, 0.7495, 0.241, 0.7495, 0.2258, 0.7535, 0.2259, 0.7535, 0.2425, 0.2313, 0.7663, 0.2159, 0.7663, 0.215, 0.7624, 0.2295, 0.7624, 0.07692, 0.7759, 0.06239, 0.775, 0.06078, 0.77, 0.0755, 0.7707, 0.164, 0.7545, 0.164, 0.7708, 0.1601, 0.771, 0.1601, 0.7545, 0.1084, 0.7545, 0.1024, 0.7712, 0.09926, 0.77, 0.1048, 0.7546, 0.2313, 0.7843, 0.2313, 0.7663, 0.2338, 0.7663, 0.234, 0.7843, 0.7714, 0.2471, 0.7535, 0.2469, 0.7535, 0.2425, 0.7714, 0.2425, 0.2159, 0.7843, 0.2313, 0.7843, 0.23, 0.7882, 0.2145, 0.7882, 0.09819, 0.7753, 0.0826, 0.7757, 0.08455, 0.7707, 0.09926, 0.77, 0.05903, 0.6199, 0.0664, 0.567, 0.06992, 0.5671, 0.06255, 0.6201, 0.7495, 0.09044, 0.7495, 0.03754, 0.7535, 0.03761, 0.7535, 0.09051, 0.09349, 0.567, 0.1009, 0.6199, 0.09738, 0.6201, 0.08997, 0.5672, 0.7753, 0.03754, 0.7753, 0.09044, 0.7714, 0.09051, 0.7714, 0.03761, 0.05842, 0.6811, 0.05903, 0.6199, 0.06255, 0.6201, 0.06195, 0.6812, 0.7495, 0.1516, 0.7495, 0.09044, 0.7535, 0.09051, 0.7535, 0.1516, 0.1009, 0.6199, 0.1016, 0.6811, 0.09803, 0.6812, 0.09738, 0.6201, 0.7753, 0.09044, 0.7753, 0.1516, 0.7714, 0.1516, 0.7714, 0.09051, 0.06472, 0.734, 0.05842, 0.6811, 0.06195, 0.6812, 0.06829, 0.7342, 0.7495, 0.2046, 0.7495, 0.1516, 0.7535, 0.1516, 0.7535, 0.2046, 0.1016, 0.6811, 0.09529, 0.734, 0.09173, 0.7342, 0.09803, 0.6812, 0.7753, 0.1516, 0.7753, 0.2046, 0.7714, 0.2046, 0.7714, 0.1516, 0.1159, 0.6192, 0.1085, 0.5663, 0.112, 0.5662, 0.1194, 0.6191, 0.1601, 0.6198, 0.1601, 0.5666, 0.164, 0.5666, 0.164, 0.6198, 0.05143, 0.5663, 0.04407, 0.6193, 0.04055, 0.6191, 0.04791, 0.5662, 0.1859, 0.5666, 0.1859, 0.6198, 0.182, 0.6198, 0.182, 0.5666, 0.1165, 0.6804, 0.1159, 0.6192, 0.1194, 0.6191, 0.12, 0.6802, 0.1601, 0.6809, 0.1601, 0.6198, 0.164, 0.6198, 0.164, 0.6809, 0.04407, 0.6193, 0.0435, 0.6804, 0.03997, 0.6803, 0.04055, 0.6191, 0.1859, 0.6198, 0.1859, 0.6809, 0.182, 0.6809, 0.182, 0.6198, 0.1101, 0.7334, 0.1165, 0.6804, 0.12, 0.6802, 0.1137, 0.7332, 0.1601, 0.7335, 0.1601, 0.6809, 0.164, 0.6809, 0.164, 0.7335, 0.0435, 0.6804, 0.04989, 0.7334, 0.04632, 0.7332, 0.03997, 0.6803, 0.1859, 0.6809, 0.1859, 0.7335, 0.182, 0.7335, 0.182, 0.6809, 0.09529, 0.734, 0.09, 0.7553, 0.08641, 0.7554, 0.09173, 0.7342, 0.7753, 0.2046, 0.7753, 0.2258, 0.7714, 0.2259, 0.7714, 0.2046, 0.07003, 0.7553, 0.06472, 0.734, 0.06829, 0.7342, 0.07362, 0.7554, 0.7495, 0.2258, 0.7495, 0.2046, 0.7535, 0.2046, 0.7535, 0.2259, 0.164, 0.7335, 0.164, 0.7545, 0.1601, 0.7545, 0.1601, 0.7335, 0.1137, 0.7332, 0.1084, 0.7545, 0.1048, 0.7546, 0.1101, 0.7334, 0.164, 0.5286, 0.164, 0.5666, 0.1601, 0.5666, 0.1601, 0.5286, 0.1019, 0.5286, 0.112, 0.5662, 0.1085, 0.5663, 0.09842, 0.5288, 0.7714, 0.03761, 0.7714, 6.905e-05, 0.7753, 0.0, 0.7753, 0.03754, 0.08997, 0.5672, 0.07993, 0.5296, 0.08344, 0.5294, 0.09349, 0.567, 0.0664, 0.567, 0.07642, 0.5294, 0.07993, 0.5296, 0.06992, 0.5671, 0.7495, 0.03754, 0.7495, 0.0, 0.7535, 6.905e-05, 0.7535, 0.03761, 0.04989, 0.7334, 0.05528, 0.7546, 0.05168, 0.7545, 0.04632, 0.7332, 0.1859, 0.7335, 0.1859, 0.7545, 0.182, 0.7545, 0.182, 0.7335, 0.06144, 0.5288, 0.05143, 0.5663, 0.04791, 0.5662, 0.05793, 0.5286, 0.1859, 0.5286, 0.1859, 0.5666, 0.182, 0.5666, 0.182, 0.5286, 0.182, 0.5666, 0.164, 0.5666, 0.164, 0.5286, 0.182, 0.5286, 0.7535, 0.473, 0.7535, 0.4517, 0.7714, 0.4517, 0.7714, 0.473, 0.01915, 0.77, 0.004432, 0.7707, 0.009901, 0.7553, 0.02465, 0.7546, 0.7757, 0.516, 0.7757, 0.4981, 0.791, 0.4981, 0.791, 0.516, 0.01353, 0.567, 0.003513, 0.5294, 0.01849, 0.5288, 0.0285, 0.5663, 0.7714, 0.4896, 0.7535, 0.4896, 0.7535, 0.473, 0.7714, 0.473, 0.1555, 0.7707, 0.1408, 0.77, 0.1353, 0.7546, 0.15, 0.7553, 0.2078, 0.7708, 0.1898, 0.7708, 0.1898, 0.7545, 0.2078, 0.7545, 0.009901, 0.7553, 0.01521, 0.734, 0.03004, 0.7334, 0.02465, 0.7546, 0.7535, 0.2847, 0.7535, 0.2472, 0.7714, 0.2472, 0.7714, 0.2847, 0.1353, 0.7546, 0.1299, 0.7334, 0.1447, 0.734, 0.15, 0.7553, 0.1316, 0.5663, 0.1416, 0.5288, 0.1566, 0.5294, 0.1465, 0.567, 0.1898, 0.7545, 0.1898, 0.7335, 0.2078, 0.7335, 0.2078, 0.7545, 0.1465, 0.567, 0.1391, 0.6199, 0.1242, 0.6192, 0.1316, 0.5663, 0.1391, 0.6199, 0.1385, 0.6811, 0.1235, 0.6804, 0.1242, 0.6192, 0.7714, 0.3376, 0.7714, 0.3987, 0.7535, 0.3987, 0.7535, 0.3376, 0.2078, 0.6198, 0.2078, 0.6809, 0.1898, 0.6809, 0.1898, 0.6198, 0.03643, 0.6804, 0.03004, 0.7334, 0.01521, 0.734, 0.02151, 0.6811, 0.2078, 0.5666, 0.2078, 0.6198, 0.1898, 0.6198, 0.1898, 0.5666, 0.1385, 0.6811, 0.1447, 0.734, 0.1299, 0.7334, 0.1235, 0.6804, 0.2078, 0.6809, 0.2078, 0.7335, 0.1898, 0.7335, 0.1898, 0.6809, 0.7714, 0.3987, 0.7714, 0.4517, 0.7535, 0.4517, 0.7535, 0.3987, 0.03586, 0.6193, 0.03643, 0.6804, 0.02151, 0.6811, 0.0209, 0.6199, 0.0285, 0.5663, 0.03586, 0.6193, 0.0209, 0.6199, 0.01353, 0.567, 0.7714, 0.2847, 0.7714, 0.3376, 0.7535, 0.3376, 0.7535, 0.2847, 0.791, 0.516, 0.7952, 0.516, 0.7951, 0.5193, 0.7925, 0.52, 0.1408, 0.77, 0.1418, 0.7753, 0.1393, 0.7746, 0.1376, 0.7712, 0.2078, 0.7708, 0.2117, 0.771, 0.211, 0.7743, 0.2078, 0.7752, 0.01915, 0.77, 0.02249, 0.7705, 0.02056, 0.7744, 0.01754, 0.775, 0.791, 0.4981, 0.792, 0.4942, 0.795, 0.4949, 0.7952, 0.4981, 0.1898, 0.7708, 0.1898, 0.7754, 0.1866, 0.7742, 0.1859, 0.7703, 0.1555, 0.7707, 0.1592, 0.7714, 0.1601, 0.7754, 0.1574, 0.7757, 0.7757, 0.516, 0.7769, 0.52, 0.7743, 0.5193, 0.7729, 0.516, 0.7535, 0.4896, 0.7535, 0.4942, 0.7503, 0.4929, 0.7495, 0.4889, 0.7714, 0.4896, 0.7753, 0.4881, 0.7746, 0.4927, 0.7714, 0.4939, 0.7757, 0.4981, 0.7731, 0.4981, 0.7745, 0.4949, 0.7774, 0.4942, 0.004432, 0.7707, 0.003011, 0.7759, 2.604e-08, 0.7752, 0.0009296, 0.7706, 0.15, 0.7553, 0.1536, 0.7554, 0.1592, 0.7714, 0.1555, 0.7707, 0.7495, 0.4729, 0.7535, 0.473, 0.7535, 0.4896, 0.7495, 0.4889, 0.02465, 0.7546, 0.02825, 0.7545, 0.02249, 0.7705, 0.01915, 0.77, 0.1859, 0.7545, 0.1898, 0.7545, 0.1898, 0.7708, 0.1859, 0.7703, 0.791, 0.4981, 0.7952, 0.4981, 0.7952, 0.516, 0.791, 0.516, 0.1898, 0.7754, 0.1898, 0.7708, 0.2078, 0.7708, 0.2078, 0.7752, 0.004432, 0.7707, 0.0009296, 0.7706, 0.006309, 0.7554, 0.009901, 0.7553, 0.7753, 0.4881, 0.7714, 0.4896, 0.7714, 0.473, 0.7753, 0.4729, 0.7757, 0.4981, 0.7774, 0.4942, 0.792, 0.4942, 0.791, 0.4981, 0.003011, 0.7759, 0.004432, 0.7707, 0.01915, 0.77, 0.01754, 0.775, 0.2078, 0.7545, 0.2117, 0.7545, 0.2117, 0.771, 0.2078, 0.7708, 0.1317, 0.7545, 0.1353, 0.7546, 0.1408, 0.77, 0.1376, 0.7712, 0.7757, 0.516, 0.7729, 0.516, 0.7731, 0.4981, 0.7757, 0.4981, 0.7535, 0.4942, 0.7535, 0.4896, 0.7714, 0.4896, 0.7714, 0.4939, 0.791, 0.516, 0.7925, 0.52, 0.7769, 0.52, 0.7757, 0.516, 0.1418, 0.7753, 0.1408, 0.77, 0.1555, 0.7707, 0.1574, 0.7757, 0.0209, 0.6199, 0.01738, 0.6201, 0.01001, 0.5671, 0.01353, 0.567, 0.7753, 0.3375, 0.7714, 0.3376, 0.7714, 0.2847, 0.7753, 0.2846, 0.1465, 0.567, 0.15, 0.5672, 0.1426, 0.6201, 0.1391, 0.6199, 0.7495, 0.2846, 0.7535, 0.2847, 0.7535, 0.3376, 0.7495, 0.3375, 0.02151, 0.6811, 0.01798, 0.6812, 0.01738, 0.6201, 0.0209, 0.6199, 0.7753, 0.3987, 0.7714, 0.3987, 0.7714, 0.3376, 0.7753, 0.3375, 0.1391, 0.6199, 0.1426, 0.6201, 0.142, 0.6812, 0.1385, 0.6811, 0.7495, 0.3375, 0.7535, 0.3376, 0.7535, 0.3987, 0.7495, 0.3987, 0.01521, 0.734, 0.01164, 0.7342, 0.01798, 0.6812, 0.02151, 0.6811, 0.7753, 0.4517, 0.7714, 0.4517, 0.7714, 0.3987, 0.7753, 0.3987, 0.1385, 0.6811, 0.142, 0.6812, 0.1483, 0.7342, 0.1447, 0.734, 0.7495, 0.3987, 0.7535, 0.3987, 0.7535, 0.4517, 0.7495, 0.4517, 0.1242, 0.6192, 0.1206, 0.6191, 0.128, 0.5662, 0.1316, 0.5663, 0.2117, 0.6198, 0.2078, 0.6198, 0.2078, 0.5666, 0.2117, 0.5666, 0.0285, 0.5663, 0.03202, 0.5662, 0.03938, 0.6191, 0.03586, 0.6193, 0.1859, 0.5666, 0.1898, 0.5666, 0.1898, 0.6198, 0.1859, 0.6198, 0.1235, 0.6804, 0.12, 0.6802, 0.1206, 0.6191, 0.1242, 0.6192, 0.2117, 0.6809, 0.2078, 0.6809, 0.2078, 0.6198, 0.2117, 0.6198, 0.03586, 0.6193, 0.03938, 0.6191, 0.03997, 0.6803, 0.03643, 0.6804, 0.1859, 0.6198, 0.1898, 0.6198, 0.1898, 0.6809, 0.1859, 0.6809, 0.1299, 0.7334, 0.1263, 0.7332, 0.12, 0.6802, 0.1235, 0.6804, 0.2117, 0.7335, 0.2078, 0.7335, 0.2078, 0.6809, 0.2117, 0.6809, 0.03643, 0.6804, 0.03997, 0.6803, 0.03361, 0.7332, 0.03004, 0.7334, 0.1859, 0.6809, 0.1898, 0.6809, 0.1898, 0.7335, 0.1859, 0.7335, 0.1447, 0.734, 0.1483, 0.7342, 0.1536, 0.7554, 0.15, 0.7553, 0.7495, 0.4517, 0.7535, 0.4517, 0.7535, 0.473, 0.7495, 0.4729, 0.009901, 0.7553, 0.006309, 0.7554, 0.01164, 0.7342, 0.01521, 0.734, 0.7753, 0.4729, 0.7714, 0.473, 0.7714, 0.4517, 0.7753, 0.4517, 0.2078, 0.7335, 0.2117, 0.7335, 0.2117, 0.7545, 0.2078, 0.7545, 0.1263, 0.7332, 0.1299, 0.7334, 0.1353, 0.7546, 0.1317, 0.7545, 0.2078, 0.5286, 0.2117, 0.5286, 0.2117, 0.5666, 0.2078, 0.5666, 0.1381, 0.5286, 0.1416, 0.5288, 0.1316, 0.5663, 0.128, 0.5662, 0.7535, 0.2847, 0.7495, 0.2846, 0.7495, 0.2471, 0.7535, 0.2472, 0.15, 0.5672, 0.1465, 0.567, 0.1566, 0.5294, 0.1601, 0.5296, 0.01353, 0.567, 0.01001, 0.5671, 4.522e-09, 0.5296, 0.003513, 0.5294, 0.7753, 0.2846, 0.7714, 0.2847, 0.7714, 0.2472, 0.7753, 0.2471, 0.03004, 0.7334, 0.03361, 0.7332, 0.02825, 0.7545, 0.02465, 0.7546, 0.1859, 0.7335, 0.1898, 0.7335, 0.1898, 0.7545, 0.1859, 0.7545, 0.01849, 0.5288, 0.022, 0.5286, 0.03202, 0.5662, 0.0285, 0.5663, 0.1859, 0.5286, 0.1898, 0.5286, 0.1898, 0.5666, 0.1859, 0.5666, 0.1898, 0.5666, 0.1898, 0.5286, 0.2078, 0.5286, 0.2078, 0.5666, 0.6759, 0.02701, 0.6757, 0.2594, 0.6598, 0.2662, 0.66, 0.02009, 0.5883, 0.5685, 0.6206, 0.7685, 0.607, 0.7847, 0.5695, 0.5523, 0.7222, 0.01891, 0.716, 0.01901, 0.716, 3.25e-05, 0.7222, 4.403e-09, 0.9202, 0.8928, 0.9264, 0.8928, 0.926, 0.9136, 0.9198, 0.9136, 0.6538, 1.597e-09, 0.66, 2.766e-05, 0.66, 0.02009, 0.6538, 0.01999, 0.7955, 0.7685, 0.8277, 0.5685, 0.8465, 0.5523, 0.809, 0.7847, 0.6761, 0.2594, 0.6759, 0.02701, 0.6918, 0.02009, 0.692, 0.2662, 0.803, 0.5395, 0.613, 0.5395, 0.5939, 0.5236, 0.8221, 0.5236, 0.7, 0.2552, 0.7, 0.02709, 0.716, 0.01901, 0.716, 0.2633, 0.653, 0.7962, 0.763, 0.7962, 0.7767, 0.8122, 0.6393, 0.8122, 0.9039, 0.8869, 0.9039, 0.7495, 0.9202, 0.7436, 0.9202, 0.8928, 0.9198, 0.7228, 0.926, 0.7228, 0.9264, 0.7436, 0.9202, 0.7436, 0.607, 0.7847, 0.6206, 0.7685, 0.6319, 0.7881, 0.6183, 0.8041, 0.6183, 0.8041, 0.6319, 0.7881, 0.653, 0.7962, 0.6393, 0.8122, 0.7955, 0.7685, 0.809, 0.7847, 0.7977, 0.8041, 0.7841, 0.7881, 0.7841, 0.7881, 0.7977, 0.8041, 0.7767, 0.8122, 0.763, 0.7962, 0.6598, 0.2662, 0.6757, 0.2594, 0.6756, 0.2788, 0.6597, 0.2855, 0.9198, 0.9136, 0.9035, 0.9079, 0.9039, 0.8869, 0.9202, 0.8928, 0.6761, 0.2594, 0.692, 0.2662, 0.6921, 0.2855, 0.6762, 0.2788, 0.9035, 0.7285, 0.9198, 0.7228, 0.9202, 0.7436, 0.9039, 0.7495, 0.803, 0.5395, 0.8221, 0.5236, 0.8413, 0.532, 0.8224, 0.548, 0.8224, 0.548, 0.8413, 0.532, 0.8465, 0.5523, 0.8277, 0.5685, 0.7, 0.2552, 0.716, 0.2633, 0.716, 0.2823, 0.7001, 0.2744, 0.6759, 0.006719, 0.6918, 2.766e-05, 0.6918, 0.02009, 0.6759, 0.02701, 0.5883, 0.5685, 0.5695, 0.5523, 0.5747, 0.532, 0.5936, 0.548, 0.5936, 0.548, 0.5747, 0.532, 0.5939, 0.5236, 0.613, 0.5395, 0.6759, 0.02701, 0.66, 0.02009, 0.66, 2.766e-05, 0.6759, 0.006719, 0.7001, 0.007895, 0.716, 3.25e-05, 0.716, 0.01901, 0.7, 0.02709, 0.7222, 0.2634, 0.716, 0.2633, 0.716, 0.01901, 0.7222, 0.01891, 0.6918, 2.766e-05, 0.6981, 5.459e-09, 0.698, 0.01999, 0.6918, 0.02009, 0.9264, 0.8928, 0.9202, 0.8928, 0.9202, 0.7436, 0.9264, 0.7436, 0.6538, 0.01999, 0.66, 0.02009, 0.6598, 0.2662, 0.6535, 0.2663, 0.6983, 0.2663, 0.692, 0.2662, 0.6918, 0.02009, 0.698, 0.01999, 0.692, 0.2662, 0.6983, 0.2663, 0.6983, 0.2855, 0.6921, 0.2855, 0.716, 0.2633, 0.7222, 0.2634, 0.7222, 0.2823, 0.716, 0.2823, 0.6597, 0.2855, 0.6535, 0.2855, 0.6535, 0.2663, 0.6598, 0.2662, 0.6402, 0.7615, 0.646, 0.7715, 0.6319, 0.7881, 0.6206, 0.7685, 0.646, 0.7715, 0.6568, 0.7756, 0.653, 0.7962, 0.6319, 0.7881, 0.77, 0.7715, 0.7758, 0.7615, 0.7955, 0.7685, 0.7841, 0.7881, 0.7592, 0.7756, 0.77, 0.7715, 0.7841, 0.7881, 0.763, 0.7962, 0.8051, 0.5628, 0.7987, 0.56, 0.803, 0.5395, 0.8224, 0.548, 0.8068, 0.5694, 0.8051, 0.5628, 0.8224, 0.548, 0.8277, 0.5685, 0.611, 0.5628, 0.6092, 0.5694, 0.5883, 0.5685, 0.5936, 0.548, 0.6173, 0.56, 0.611, 0.5628, 0.5936, 0.548, 0.613, 0.5395, 0.6092, 0.5694, 0.6402, 0.7615, 0.6206, 0.7685, 0.5883, 0.5685, 0.6568, 0.7756, 0.7592, 0.7756, 0.763, 0.7962, 0.653, 0.7962, 0.7987, 0.56, 0.6173, 0.56, 0.613, 0.5395, 0.803, 0.5395, 0.7758, 0.7615, 0.8068, 0.5694, 0.8277, 0.5685, 0.7955, 0.7685, 0.6535, 0.7652, 0.7625, 0.7652, 0.7592, 0.7756, 0.6568, 0.7756, 0.7625, 0.7652, 0.7758, 0.7615, 0.77, 0.7715, 0.7592, 0.7756, 0.5629, 0.5333, 0.5451, 0.5255, 0.5454, 0.5236, 0.5644, 0.5319, 0.5677, 0.552, 0.5629, 0.5333, 0.5644, 0.5319, 0.5695, 0.5518, 0.4975, 0.8232, 0.5174, 0.8156, 0.5186, 0.817, 0.4978, 0.8249, 0.5174, 0.8156, 0.5281, 0.7973, 0.5298, 0.7977, 0.5186, 0.817, 0.3183, 0.7973, 0.329, 0.8156, 0.3278, 0.817, 0.3166, 0.7977, 0.329, 0.8156, 0.3489, 0.8232, 0.3486, 0.8249, 0.3278, 0.817, 0.3013, 0.5255, 0.2835, 0.5333, 0.282, 0.5319, 0.301, 0.5236, 0.2835, 0.5333, 0.2787, 0.552, 0.2769, 0.5518, 0.282, 0.5319, 0.9264, 0.8928, 0.9264, 0.7436, 0.9281, 0.7439, 0.9281, 0.8925, 0.6983, 0.2663, 0.698, 0.01999, 0.6998, 0.02005, 0.7, 0.2657, 0.301, 0.5236, 0.5454, 0.5236, 0.5451, 0.5255, 0.3013, 0.5255, 0.6538, 0.01999, 0.6535, 0.2663, 0.6518, 0.2657, 0.652, 0.02005, 0.3489, 0.8232, 0.329, 0.8156, 0.3183, 0.7973, 0.2787, 0.552, 0.2835, 0.5333, 0.3013, 0.5255, 0.5451, 0.5255, 0.5629, 0.5333, 0.5677, 0.552, 0.5281, 0.7973, 0.5174, 0.8156, 0.4975, 0.8232, 0.6402, 0.7615, 0.6535, 0.7652, 0.6568, 0.7756, 0.646, 0.7715, 0.6092, 0.5694, 0.6176, 0.5668, 0.6535, 0.7652, 0.6402, 0.7615, 0.6176, 0.5668, 0.7985, 0.5668, 0.7625, 0.7652, 0.6535, 0.7652, 0.7985, 0.5668, 0.8068, 0.5694, 0.7758, 0.7615, 0.7625, 0.7652, 0.611, 0.5628, 0.6173, 0.56, 0.6176, 0.5668, 0.6092, 0.5694, 0.6173, 0.56, 0.7987, 0.56, 0.7985, 0.5668, 0.6176, 0.5668, 0.7987, 0.56, 0.8051, 0.5628, 0.8068, 0.5694, 0.7985, 0.5668, 0.6752, 0.331, 0.692, 0.331, 0.692, 0.4741, 0.6752, 0.4741, 0.726, 0.3093, 0.7414, 0.3063, 0.7444, 0.5015, 0.7263, 0.505, 0.07081, 0.003577, 0.2061, 0.003577, 0.1884, 0.01874, 0.08844, 0.01874, 0.2407, 0.7519, 0.2407, 0.5379, 0.2592, 0.5379, 0.2592, 0.7519, 0.3157, 0.03304, 0.3014, 0.02061, 0.3477, 0.0, 0.3653, 0.01534, 0.6752, 0.4741, 0.692, 0.4741, 0.6948, 0.5195, 0.6812, 0.5195, 0.2792, 0.5236, 0.2792, 0.3049, 0.298, 0.3003, 0.298, 0.5236, 0.6074, 0.5081, 0.6265, 0.2902, 0.6449, 0.2918, 0.6258, 0.5097, 0.7729, 0.5174, 0.7545, 0.5174, 0.7545, 0.4988, 0.7729, 0.4988, 0.8908, 0.6694, 0.9076, 0.6694, 0.9033, 0.7197, 0.8898, 0.7197, 0.1884, 0.01874, 0.2061, 0.003577, 0.2523, 0.02384, 0.238, 0.03613, 0.2568, 0.08288, 0.2732, 0.06873, 0.2746, 0.2809, 0.2553, 0.2854, 0.231, 0.7535, 0.2125, 0.7535, 0.2125, 0.6455, 0.231, 0.6455, 0.6287, 0.2654, 0.6075, 0.04536, 0.6231, 0.04673, 0.6471, 0.267, 0.2805, 0.06592, 0.297, 0.08023, 0.2984, 0.2846, 0.2791, 0.28, 0.6028, 2.889e-09, 0.6163, 0.001187, 0.6231, 0.04673, 0.6075, 0.04536, 0.238, 0.03613, 0.2523, 0.02384, 0.2732, 0.06873, 0.2568, 0.08288, 0.728, 0.2603, 0.7413, 0.2577, 0.7414, 0.3063, 0.726, 0.3093, 0.2558, 0.3011, 0.2553, 0.2854, 0.2746, 0.2809, 0.2746, 0.3057, 0.2553, 0.2854, 0.2558, 0.3011, 0.1384, 0.3011, 0.1384, 0.2855, 0.4653, 0.01534, 0.3653, 0.01534, 0.3477, 0.0, 0.483, 0.0, 0.298, 0.3003, 0.2984, 0.2846, 0.4153, 0.2847, 0.4153, 0.3003, 0.6265, 0.2902, 0.6287, 0.2654, 0.6471, 0.267, 0.6449, 0.2918, 0.297, 0.08023, 0.2805, 0.06592, 0.3014, 0.02061, 0.3157, 0.03304, 0.2792, 0.3049, 0.2791, 0.28, 0.2984, 0.2846, 0.298, 0.3003, 0.6752, 0.5109, 0.6567, 0.5109, 0.6567, 0.4028, 0.6752, 0.4028, 0.2639, 0.752, 0.2592, 0.7566, 0.2592, 0.7519, 0.607, 0.5127, 0.6028, 0.5077, 0.6074, 0.5081, 0.7545, 0.4988, 0.7495, 0.4988, 0.7542, 0.4942, 0.7545, 0.5174, 0.7542, 0.522, 0.7495, 0.5176, 0.2511, 0.3102, 0.2465, 0.3055, 0.2558, 0.3011, 0.7052, 0.5195, 0.7052, 0.5091, 0.7114, 0.5175, 0.7114, 0.5091, 0.7176, 0.5114, 0.7114, 0.5193, 0.2511, 0.276, 0.2553, 0.2854, 0.2465, 0.2806, 0.2743, 0.5286, 0.2558, 0.5286, 0.2558, 0.5242, 0.2746, 0.5242, 0.6265, 0.2902, 0.6074, 0.5081, 0.6028, 0.5077, 0.6219, 0.2898, 0.6255, 0.5144, 0.607, 0.5127, 0.6074, 0.5081, 0.6258, 0.5097, 0.6496, 0.2923, 0.6305, 0.5101, 0.6258, 0.5097, 0.6449, 0.2918, 0.7545, 0.4988, 0.7545, 0.5174, 0.7495, 0.5176, 0.7495, 0.4988, 0.2407, 0.5379, 0.2407, 0.7519, 0.236, 0.752, 0.236, 0.5286, 0.2592, 0.7566, 0.2407, 0.7566, 0.2407, 0.7519, 0.2592, 0.7519, 0.2592, 0.7519, 0.2592, 0.5379, 0.2639, 0.5286, 0.2639, 0.752, 0.2407, 0.5332, 0.2592, 0.5332, 0.2592, 0.5379, 0.2407, 0.5379, 0.3157, 0.03304, 0.3653, 0.01534, 0.3692, 0.01868, 0.3188, 0.03573, 0.9125, 0.6732, 0.9072, 0.7228, 0.9033, 0.7197, 0.9076, 0.6694, 0.297, 0.08023, 0.3157, 0.03304, 0.3188, 0.03573, 0.3005, 0.08332, 0.238, 0.03613, 0.2568, 0.08288, 0.2532, 0.08574, 0.2349, 0.03861, 0.2523, 0.02384, 0.2061, 0.003577, 0.21, 0.0, 0.2555, 0.02096, 0.697, 0.4701, 0.6989, 0.5164, 0.6948, 0.5195, 0.692, 0.4741, 0.2732, 0.06873, 0.2523, 0.02384, 0.2555, 0.02096, 0.2769, 0.0654, 0.3014, 0.02061, 0.2805, 0.06592, 0.2769, 0.06275, 0.2983, 0.01787, 0.7444, 0.5015, 0.7414, 0.3063, 0.7454, 0.3024, 0.7495, 0.5099, 0.6287, 0.2654, 0.6265, 0.2902, 0.6219, 0.2898, 0.624, 0.265, 0.8871, 0.5732, 0.8908, 0.577, 0.8908, 0.6694, 0.8871, 0.6732, 0.2061, 0.003577, 0.07081, 0.003577, 0.06688, 0.0, 0.21, 0.0, 0.692, 0.331, 0.697, 0.3349, 0.697, 0.4701, 0.692, 0.4741, 0.6518, 0.2675, 0.6496, 0.2923, 0.6449, 0.2918, 0.6471, 0.267, 0.9076, 0.577, 0.9076, 0.6694, 0.8908, 0.6694, 0.8908, 0.577, 0.6075, 0.04536, 0.6287, 0.2654, 0.624, 0.265, 0.604, 0.04826, 0.6276, 0.05033, 0.6518, 0.2675, 0.6471, 0.267, 0.6231, 0.04673, 0.726, 0.3093, 0.7263, 0.505, 0.7222, 0.5153, 0.7222, 0.3069, 0.2301, 0.7582, 0.2117, 0.7582, 0.2125, 0.7535, 0.231, 0.7535, 0.231, 0.7535, 0.231, 0.6455, 0.2356, 0.6455, 0.236, 0.7624, 0.6567, 0.4028, 0.6567, 0.5109, 0.6518, 0.5202, 0.6518, 0.4028, 0.1384, 0.3011, 0.2558, 0.3011, 0.2465, 0.3055, 0.1384, 0.3055, 0.2553, 0.2854, 0.1384, 0.2855, 0.1384, 0.2806, 0.2465, 0.2806, 0.2558, 0.5242, 0.2558, 0.3011, 0.2746, 0.3057, 0.2746, 0.5242, 0.8888, 0.7716, 0.8992, 0.7723, 0.8992, 0.8645, 0.8888, 0.8652, 0.8754, 0.5706, 0.8761, 0.5236, 0.8778, 0.5236, 0.8771, 0.5706, 0.8764, 0.7297, 0.8754, 0.5706, 0.8771, 0.5706, 0.8781, 0.7297, 0.9824, 0.4284, 0.9764, 0.4364, 0.7928, 0.4364, 0.7868, 0.4284, 0.785, 0.2869, 0.7996, 0.2492, 0.8401, 0.2352, 0.9291, 0.2352, 0.9697, 0.2492, 0.9843, 0.2869, 0.71, 0.4981, 0.7102, 0.5082, 0.7086, 0.5081, 0.7083, 0.4981, 0.8871, 0.7716, 0.8888, 0.7716, 0.8888, 0.8652, 0.8871, 0.8653, 0.8768, 0.7395, 0.8781, 0.7297, 0.8871, 0.728, 0.8869, 0.7356, 0.7851, 0.4468, 0.7773, 0.4394, 0.7868, 0.4284, 0.7928, 0.4364, 0.8937, 0.914, 0.8888, 0.8652, 0.8992, 0.8645, 0.9035, 0.9109, 0.7922, 0.2425, 0.8385, 0.2267, 0.8401, 0.2352, 0.7996, 0.2492, 0.8771, 0.5706, 0.8778, 0.5236, 0.8871, 0.5268, 0.8869, 0.5713, 0.7753, 0.2862, 0.7922, 0.2425, 0.7996, 0.2492, 0.785, 0.2869, 0.8781, 0.7297, 0.8771, 0.5706, 0.8869, 0.5713, 0.8871, 0.728, 0.7773, 0.4394, 0.7753, 0.2862, 0.785, 0.2869, 0.7868, 0.4284, 0.9307, 0.2267, 0.9291, 0.2352, 0.8401, 0.2352, 0.8385, 0.2267, 0.6989, 0.4964, 0.6989, 0.2973, 0.7083, 0.2956, 0.7083, 0.4981, 0.7928, 0.4364, 0.9764, 0.4364, 0.9842, 0.4468, 0.7851, 0.4468, 0.8921, 0.7228, 0.8937, 0.7228, 0.8888, 0.7716, 0.8871, 0.7716, 0.7083, 0.4981, 0.7083, 0.2956, 0.71, 0.2956, 0.71, 0.4981, 0.7457, 0.05165, 0.7454, 0.2474, 0.7274, 0.2438, 0.7304, 0.04863, 0.8697, 0.7469, 0.8512, 0.7469, 0.8512, 0.5329, 0.8697, 0.5329, 0.5149, 0.03304, 0.4653, 0.01534, 0.483, 0.0, 0.5292, 0.02061, 0.6752, 0.331, 0.6812, 0.2855, 0.6948, 0.2855, 0.692, 0.331, 0.5515, 0.5236, 0.5327, 0.5236, 0.5327, 0.3003, 0.5515, 0.3049, 0.5981, 0.5081, 0.5797, 0.5097, 0.5606, 0.2918, 0.579, 0.2902, 0.2594, 0.7613, 0.2594, 0.7798, 0.2409, 0.7798, 0.2409, 0.7613, 0.8908, 0.577, 0.8898, 0.5267, 0.9033, 0.5267, 0.9076, 0.577, 0.08844, 0.01874, 0.03886, 0.03613, 0.02456, 0.02384, 0.07081, 0.003577, 0.0201, 0.08288, 0.02154, 0.2854, 0.002253, 0.2809, 0.003652, 0.06873, 0.231, 0.5375, 0.231, 0.6455, 0.2125, 0.6455, 0.2125, 0.5375, 0.5768, 0.2654, 0.5584, 0.267, 0.5824, 0.04673, 0.598, 0.04536, 0.5501, 0.06592, 0.5515, 0.28, 0.5322, 0.2846, 0.5337, 0.08023, 0.6028, 1.385e-08, 0.598, 0.04536, 0.5824, 0.04673, 0.5892, 0.001187, 0.03886, 0.03613, 0.0201, 0.08288, 0.003652, 0.06873, 0.02456, 0.02384, 0.7438, 0.002622, 0.7457, 0.05165, 0.7304, 0.04863, 0.7305, 2.645e-08, 0.02108, 0.3011, 0.002285, 0.3057, 0.002253, 0.2809, 0.02154, 0.2854, 0.02154, 0.2854, 0.1384, 0.2855, 0.1384, 0.3011, 0.02108, 0.3011, 0.5327, 0.3003, 0.4153, 0.3003, 0.4153, 0.2847, 0.5322, 0.2846, 0.579, 0.2902, 0.5606, 0.2918, 0.5584, 0.267, 0.5768, 0.2654, 0.5337, 0.08023, 0.5149, 0.03304, 0.5292, 0.02061, 0.5501, 0.06592, 0.5515, 0.3049, 0.5327, 0.3003, 0.5322, 0.2846, 0.5515, 0.28, 0.6752, 0.2948, 0.6752, 0.4028, 0.6567, 0.4028, 0.6567, 0.2948, 0.8465, 0.747, 0.8512, 0.7469, 0.8512, 0.7516, 0.5985, 0.5127, 0.5981, 0.5081, 0.6028, 0.5077, 0.2409, 0.7798, 0.2407, 0.7845, 0.236, 0.7798, 0.2409, 0.7613, 0.236, 0.761, 0.2407, 0.7566, 0.02574, 0.3102, 0.02108, 0.3011, 0.0304, 0.3055, 0.7052, 0.5195, 0.6989, 0.5175, 0.7052, 0.5091, 0.7177, 0.2855, 0.7177, 0.2956, 0.7115, 0.2878, 0.02574, 0.276, 0.0304, 0.2806, 0.02154, 0.2854, 0.002557, 0.5286, 0.002296, 0.5242, 0.02108, 0.5242, 0.02108, 0.5286, 0.579, 0.2902, 0.5837, 0.2898, 0.6028, 0.5077, 0.5981, 0.5081, 0.5801, 0.5144, 0.5797, 0.5097, 0.5981, 0.5081, 0.5985, 0.5127, 0.5559, 0.2923, 0.5606, 0.2918, 0.5797, 0.5097, 0.575, 0.5101, 0.2409, 0.7798, 0.236, 0.7798, 0.236, 0.761, 0.2409, 0.7613, 0.8697, 0.5329, 0.8744, 0.5236, 0.8744, 0.747, 0.8697, 0.7469, 0.8512, 0.7516, 0.8512, 0.7469, 0.8697, 0.7469, 0.8697, 0.7516, 0.8512, 0.7469, 0.8465, 0.747, 0.8465, 0.5236, 0.8512, 0.5329, 0.8697, 0.5282, 0.8697, 0.5329, 0.8512, 0.5329, 0.8512, 0.5282, 0.5149, 0.03304, 0.5118, 0.03573, 0.4615, 0.01868, 0.4653, 0.01534, 0.9125, 0.5732, 0.9076, 0.577, 0.9033, 0.5267, 0.9072, 0.5236, 0.5337, 0.08023, 0.5301, 0.08332, 0.5118, 0.03573, 0.5149, 0.03304, 0.03886, 0.03613, 0.04193, 0.03861, 0.02364, 0.08574, 0.0201, 0.08288, 0.02456, 0.02384, 0.02141, 0.02096, 0.06688, 0.0, 0.07081, 0.003577, 0.697, 0.3349, 0.692, 0.331, 0.6948, 0.2855, 0.6989, 0.2886, 0.003652, 0.06873, 0.0, 0.0654, 0.02141, 0.02096, 0.02456, 0.02384, 0.5292, 0.02061, 0.5324, 0.01787, 0.5538, 0.06275, 0.5501, 0.06592, 0.7274, 0.2438, 0.7222, 0.2523, 0.7263, 0.04471, 0.7304, 0.04863, 0.5768, 0.2654, 0.5815, 0.265, 0.5837, 0.2898, 0.579, 0.2902, 0.5538, 0.2675, 0.5584, 0.267, 0.5606, 0.2918, 0.5559, 0.2923, 0.598, 0.04536, 0.6015, 0.04826, 0.5815, 0.265, 0.5768, 0.2654, 0.578, 0.05033, 0.5824, 0.04673, 0.5584, 0.267, 0.5538, 0.2675, 0.7457, 0.05165, 0.7495, 0.04927, 0.7495, 0.2577, 0.7454, 0.2474, 0.2301, 0.5328, 0.231, 0.5375, 0.2125, 0.5375, 0.2117, 0.5328, 0.231, 0.5375, 0.236, 0.5286, 0.2356, 0.6455, 0.231, 0.6455, 0.6567, 0.4028, 0.6518, 0.4028, 0.6518, 0.2855, 0.6567, 0.2948, 0.1384, 0.3011, 0.1384, 0.3055, 0.0304, 0.3055, 0.02108, 0.3011, 0.02154, 0.2854, 0.0304, 0.2806, 0.1384, 0.2806, 0.1384, 0.2855, 0.02108, 0.5242, 0.002296, 0.5242, 0.002285, 0.3057, 0.02108, 0.3011, 0.2746, 0.7347, 0.273, 0.7347, 0.2739, 0.5755, 0.2756, 0.5755, 0.71, 0.2956, 0.7083, 0.2956, 0.7086, 0.2855, 0.7102, 0.2855, 0.2756, 0.5755, 0.2739, 0.5755, 0.2732, 0.5286, 0.2749, 0.5286, 0.2742, 0.7445, 0.2641, 0.7406, 0.2639, 0.733, 0.273, 0.7347, 0.9842, 0.4468, 0.9764, 0.4364, 0.9824, 0.4284, 0.9919, 0.4394, 0.8937, 0.7228, 0.9035, 0.726, 0.8992, 0.7723, 0.8888, 0.7716, 0.9771, 0.2425, 0.9697, 0.2492, 0.9291, 0.2352, 0.9307, 0.2267, 0.2739, 0.5755, 0.2641, 0.5763, 0.2639, 0.5317, 0.2732, 0.5286, 0.9939, 0.2862, 0.9843, 0.2869, 0.9697, 0.2492, 0.9771, 0.2425, 0.273, 0.7347, 0.2639, 0.733, 0.2641, 0.5763, 0.2739, 0.5755, 0.9919, 0.4394, 0.9824, 0.4284, 0.9843, 0.2869, 0.9939, 0.2862, 0.8921, 0.9141, 0.8871, 0.8653, 0.8888, 0.8652, 0.8937, 0.914, 0.9076, 0.6694, 0.9076, 0.577, 0.9125, 0.5732, 0.9125, 0.6732, 0.7111, 0.4976, 0.7115, 0.5071, 0.7102, 0.5082, 0.71, 0.4981, 0.7928, 0.01858, 0.7767, 0.06672, 0.7753, 0.06654, 0.7916, 0.01773, 0.8378, 0.001109, 0.7928, 0.01858, 0.7916, 0.01773, 0.8373, -6.277e-10, 0.8751, 0.7292, 0.8744, 0.5708, 0.8754, 0.5706, 0.8764, 0.7297, 0.71, 0.2956, 0.7102, 0.2855, 0.7115, 0.2866, 0.7111, 0.296, 0.7916, 0.209, 0.7753, 0.1602, 0.7767, 0.16, 0.7928, 0.2082, 0.8373, 0.2267, 0.7916, 0.209, 0.7928, 0.2082, 0.8378, 0.2256, 0.2746, 0.7347, 0.2756, 0.5755, 0.2767, 0.5757, 0.2759, 0.7342, 0.7753, 0.1602, 0.7753, 0.06654, 0.7767, 0.06672, 0.7767, 0.16, 0.71, 0.4981, 0.71, 0.2956, 0.7111, 0.296, 0.7111, 0.4976, 1.0, 0.2142, 0.9909, 0.2236, 0.8378, 0.2256, 0.7928, 0.2082, 0.7767, 0.16, 0.7767, 0.06672, 0.7928, 0.01858, 0.8378, 0.001109, 0.9909, 0.003126, 1.0, 0.01255])
me_cube.materials.append(mat_material)
me_cube.use_mirror_vertex_groups = False
me_cube.update()

# ---- objects
ob_krzeslo2137 = bpy.data.objects.new('Krzeslo2137', me_cube)

# ---- transforms, parenting, visibility, modifiers, constraints
ob_krzeslo2137.location = (0.0, 0.0, 0.0)
ob_krzeslo2137.lock_rotations_4d = False
ob_krzeslo2137.empty_display_type = 'ARROWS'
ob_krzeslo2137.lineart.crease_threshold = 0.0

# ---- collection membership
col_collection.objects.link(ob_krzeslo2137)

# ---- scene / render settings (as saved in the file)
scene.frame_start = 1; scene.frame_end = 250; scene.frame_set(1)
scene.render.engine = 'BLENDER_EEVEE_NEXT'
scene.cycles.sampling_pattern = 'TABULATED_SOBOL'
bpy.context.view_layer.update()

# ---- added for rendering (the .blend has no active camera and no usable light): camera, sun
cam_auto = bpy.data.cameras.new('AutoCamera')
cam_auto.lens = 50.0
cam_auto.sensor_width = 36.0
cam_auto.clip_end = 1000.0
ob_auto_camera = bpy.data.objects.new('AutoCamera', cam_auto)
scene.collection.objects.link(ob_auto_camera)
ob_auto_camera.location = (4.16311, -5.17911, 5.21517)
ob_auto_camera.rotation_euler = (1.09748, -7.21219e-08, 0.694738)
scene.camera = ob_auto_camera
light_auto_sun = bpy.data.lights.new('AutoSun', 'SUN')
light_auto_sun.energy = 3.0
light_auto_sun.angle = 0.0523599
ob_auto_sun = bpy.data.objects.new('AutoSun', light_auto_sun)
scene.collection.objects.link(ob_auto_sun)
ob_auto_sun.rotation_euler = (0.872665, 0.174533, 0.523599)
bpy.context.view_layer.update()
